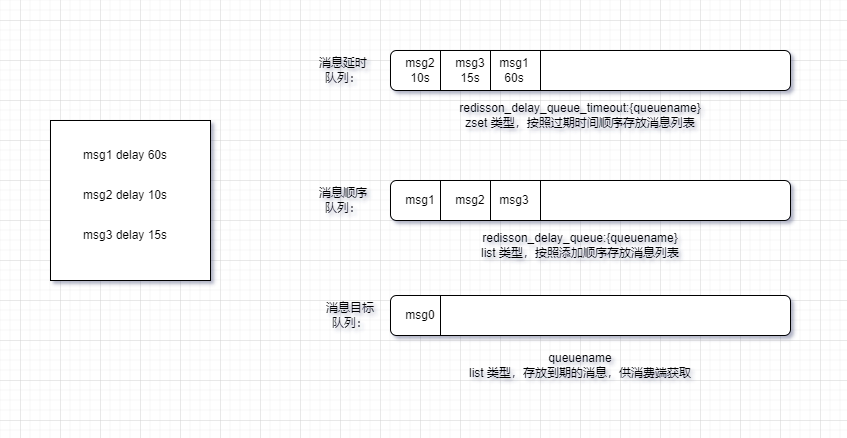

The diagram above was exported from draw.io. Its source (the exported page's mxGraphModel, read from the mxfile embedded in the PNG):
<mxGraphModel dx="1422" dy="845" grid="1" gridSize="10" guides="1" tooltips="1" connect="1" arrows="1" fold="1" page="1" pageScale="1" pageWidth="827" pageHeight="1169" math="0" shadow="0">
  <root>
    <mxCell id="0" />
    <mxCell id="1" parent="0" />
    <mxCell id="do8QwWHmASnGTObh-K19-1" value="" style="rounded=1;whiteSpace=wrap;html=1;" parent="1" vertex="1">
      <mxGeometry x="410" y="30" width="400" height="40" as="geometry" />
    </mxCell>
    <mxCell id="do8QwWHmASnGTObh-K19-2" value="redisson_delay_queue_timeout:{queuename}&lt;br&gt;zset 类型，按照过期时间顺序存放消息列表" style="text;html=1;strokeColor=none;fillColor=none;align=center;verticalAlign=middle;whiteSpace=wrap;rounded=0;" parent="1" vertex="1">
      <mxGeometry x="440" y="80" width="320" height="30" as="geometry" />
    </mxCell>
    <mxCell id="do8QwWHmASnGTObh-K19-3" value="" style="rounded=0;whiteSpace=wrap;html=1;" parent="1" vertex="1">
      <mxGeometry x="70" y="100" width="160" height="160" as="geometry" />
    </mxCell>
    <mxCell id="do8QwWHmASnGTObh-K19-4" value="msg1 delay 60s" style="text;html=1;strokeColor=none;fillColor=none;align=center;verticalAlign=middle;whiteSpace=wrap;rounded=0;" parent="1" vertex="1">
      <mxGeometry x="70" y="120" width="150" height="30" as="geometry" />
    </mxCell>
    <mxCell id="do8QwWHmASnGTObh-K19-5" value="msg2 delay 10s" style="text;html=1;strokeColor=none;fillColor=none;align=center;verticalAlign=middle;whiteSpace=wrap;rounded=0;" parent="1" vertex="1">
      <mxGeometry x="70" y="160" width="150" height="30" as="geometry" />
    </mxCell>
    <mxCell id="do8QwWHmASnGTObh-K19-6" value="msg3 delay 15s" style="text;html=1;strokeColor=none;fillColor=none;align=center;verticalAlign=middle;whiteSpace=wrap;rounded=0;" parent="1" vertex="1">
      <mxGeometry x="70" y="200" width="150" height="30" as="geometry" />
    </mxCell>
    <mxCell id="do8QwWHmASnGTObh-K19-7" value="" style="endArrow=none;html=1;rounded=0;" parent="1" edge="1">
      <mxGeometry width="50" height="50" relative="1" as="geometry">
        <mxPoint x="460" y="70" as="sourcePoint" />
        <mxPoint x="460" y="30" as="targetPoint" />
      </mxGeometry>
    </mxCell>
    <mxCell id="do8QwWHmASnGTObh-K19-8" value="" style="endArrow=none;html=1;rounded=0;" parent="1" edge="1">
      <mxGeometry width="50" height="50" relative="1" as="geometry">
        <mxPoint x="510" y="70" as="sourcePoint" />
        <mxPoint x="510" y="30" as="targetPoint" />
      </mxGeometry>
    </mxCell>
    <mxCell id="do8QwWHmASnGTObh-K19-9" value="" style="endArrow=none;html=1;rounded=0;" parent="1" edge="1">
      <mxGeometry width="50" height="50" relative="1" as="geometry">
        <mxPoint x="560" y="70" as="sourcePoint" />
        <mxPoint x="560" y="30" as="targetPoint" />
      </mxGeometry>
    </mxCell>
    <mxCell id="do8QwWHmASnGTObh-K19-10" value="msg2&lt;br&gt;10s" style="text;html=1;strokeColor=none;fillColor=none;align=center;verticalAlign=middle;whiteSpace=wrap;rounded=0;" parent="1" vertex="1">
      <mxGeometry x="410" y="35" width="60" height="30" as="geometry" />
    </mxCell>
    <mxCell id="do8QwWHmASnGTObh-K19-11" value="msg3&lt;br&gt;15s" style="text;html=1;strokeColor=none;fillColor=none;align=center;verticalAlign=middle;whiteSpace=wrap;rounded=0;" parent="1" vertex="1">
      <mxGeometry x="460" y="35" width="60" height="30" as="geometry" />
    </mxCell>
    <mxCell id="do8QwWHmASnGTObh-K19-12" value="msg1&lt;br&gt;60s" style="text;html=1;strokeColor=none;fillColor=none;align=center;verticalAlign=middle;whiteSpace=wrap;rounded=0;" parent="1" vertex="1">
      <mxGeometry x="504" y="35" width="60" height="30" as="geometry" />
    </mxCell>
    <mxCell id="do8QwWHmASnGTObh-K19-13" value="" style="rounded=1;whiteSpace=wrap;html=1;" parent="1" vertex="1">
      <mxGeometry x="410" y="160" width="400" height="40" as="geometry" />
    </mxCell>
    <mxCell id="do8QwWHmASnGTObh-K19-14" value="redisson_delay_queue:{queuename}&lt;br&gt;list 类型，按照添加顺序存放消息列表" style="text;html=1;strokeColor=none;fillColor=none;align=center;verticalAlign=middle;whiteSpace=wrap;rounded=0;" parent="1" vertex="1">
      <mxGeometry x="440" y="210" width="320" height="30" as="geometry" />
    </mxCell>
    <mxCell id="do8QwWHmASnGTObh-K19-15" value="" style="endArrow=none;html=1;rounded=0;" parent="1" edge="1">
      <mxGeometry width="50" height="50" relative="1" as="geometry">
        <mxPoint x="460" y="200" as="sourcePoint" />
        <mxPoint x="460" y="160" as="targetPoint" />
      </mxGeometry>
    </mxCell>
    <mxCell id="do8QwWHmASnGTObh-K19-16" value="" style="endArrow=none;html=1;rounded=0;" parent="1" edge="1">
      <mxGeometry width="50" height="50" relative="1" as="geometry">
        <mxPoint x="510" y="200" as="sourcePoint" />
        <mxPoint x="510" y="160" as="targetPoint" />
      </mxGeometry>
    </mxCell>
    <mxCell id="do8QwWHmASnGTObh-K19-17" value="" style="endArrow=none;html=1;rounded=0;" parent="1" edge="1">
      <mxGeometry width="50" height="50" relative="1" as="geometry">
        <mxPoint x="560" y="200" as="sourcePoint" />
        <mxPoint x="560" y="160" as="targetPoint" />
      </mxGeometry>
    </mxCell>
    <mxCell id="do8QwWHmASnGTObh-K19-18" value="msg1" style="text;html=1;strokeColor=none;fillColor=none;align=center;verticalAlign=middle;whiteSpace=wrap;rounded=0;" parent="1" vertex="1">
      <mxGeometry x="410" y="165" width="60" height="30" as="geometry" />
    </mxCell>
    <mxCell id="do8QwWHmASnGTObh-K19-19" value="msg2" style="text;html=1;strokeColor=none;fillColor=none;align=center;verticalAlign=middle;whiteSpace=wrap;rounded=0;" parent="1" vertex="1">
      <mxGeometry x="460" y="165" width="60" height="30" as="geometry" />
    </mxCell>
    <mxCell id="do8QwWHmASnGTObh-K19-20" value="msg3" style="text;html=1;strokeColor=none;fillColor=none;align=center;verticalAlign=middle;whiteSpace=wrap;rounded=0;" parent="1" vertex="1">
      <mxGeometry x="504" y="165" width="60" height="30" as="geometry" />
    </mxCell>
    <mxCell id="do8QwWHmASnGTObh-K19-21" value="" style="rounded=1;whiteSpace=wrap;html=1;" parent="1" vertex="1">
      <mxGeometry x="410" y="275" width="400" height="40" as="geometry" />
    </mxCell>
    <mxCell id="do8QwWHmASnGTObh-K19-22" value="queuename&lt;br&gt;list 类型，存放到期的消息，供消费端获取" style="text;html=1;strokeColor=none;fillColor=none;align=center;verticalAlign=middle;whiteSpace=wrap;rounded=0;" parent="1" vertex="1">
      <mxGeometry x="440" y="330" width="320" height="30" as="geometry" />
    </mxCell>
    <mxCell id="do8QwWHmASnGTObh-K19-23" value="" style="endArrow=none;html=1;rounded=0;" parent="1" edge="1">
      <mxGeometry width="50" height="50" relative="1" as="geometry">
        <mxPoint x="460" y="315" as="sourcePoint" />
        <mxPoint x="460" y="275" as="targetPoint" />
      </mxGeometry>
    </mxCell>
    <mxCell id="do8QwWHmASnGTObh-K19-24" value="msg0" style="text;html=1;strokeColor=none;fillColor=none;align=center;verticalAlign=middle;whiteSpace=wrap;rounded=0;" parent="1" vertex="1">
      <mxGeometry x="410" y="280" width="60" height="30" as="geometry" />
    </mxCell>
    <mxCell id="do8QwWHmASnGTObh-K19-25" value="消息延时队列：" style="text;html=1;strokeColor=none;fillColor=none;align=center;verticalAlign=middle;whiteSpace=wrap;rounded=0;" parent="1" vertex="1">
      <mxGeometry x="333" y="35" width="60" height="30" as="geometry" />
    </mxCell>
    <mxCell id="do8QwWHmASnGTObh-K19-26" value="消息顺序队列：" style="text;html=1;strokeColor=none;fillColor=none;align=center;verticalAlign=middle;whiteSpace=wrap;rounded=0;" parent="1" vertex="1">
      <mxGeometry x="333" y="165" width="60" height="30" as="geometry" />
    </mxCell>
    <mxCell id="do8QwWHmASnGTObh-K19-27" value="消息目标队列：" style="text;html=1;strokeColor=none;fillColor=none;align=center;verticalAlign=middle;whiteSpace=wrap;rounded=0;" parent="1" vertex="1">
      <mxGeometry x="340" y="280" width="60" height="30" as="geometry" />
    </mxCell>
  </root>
</mxGraphModel>